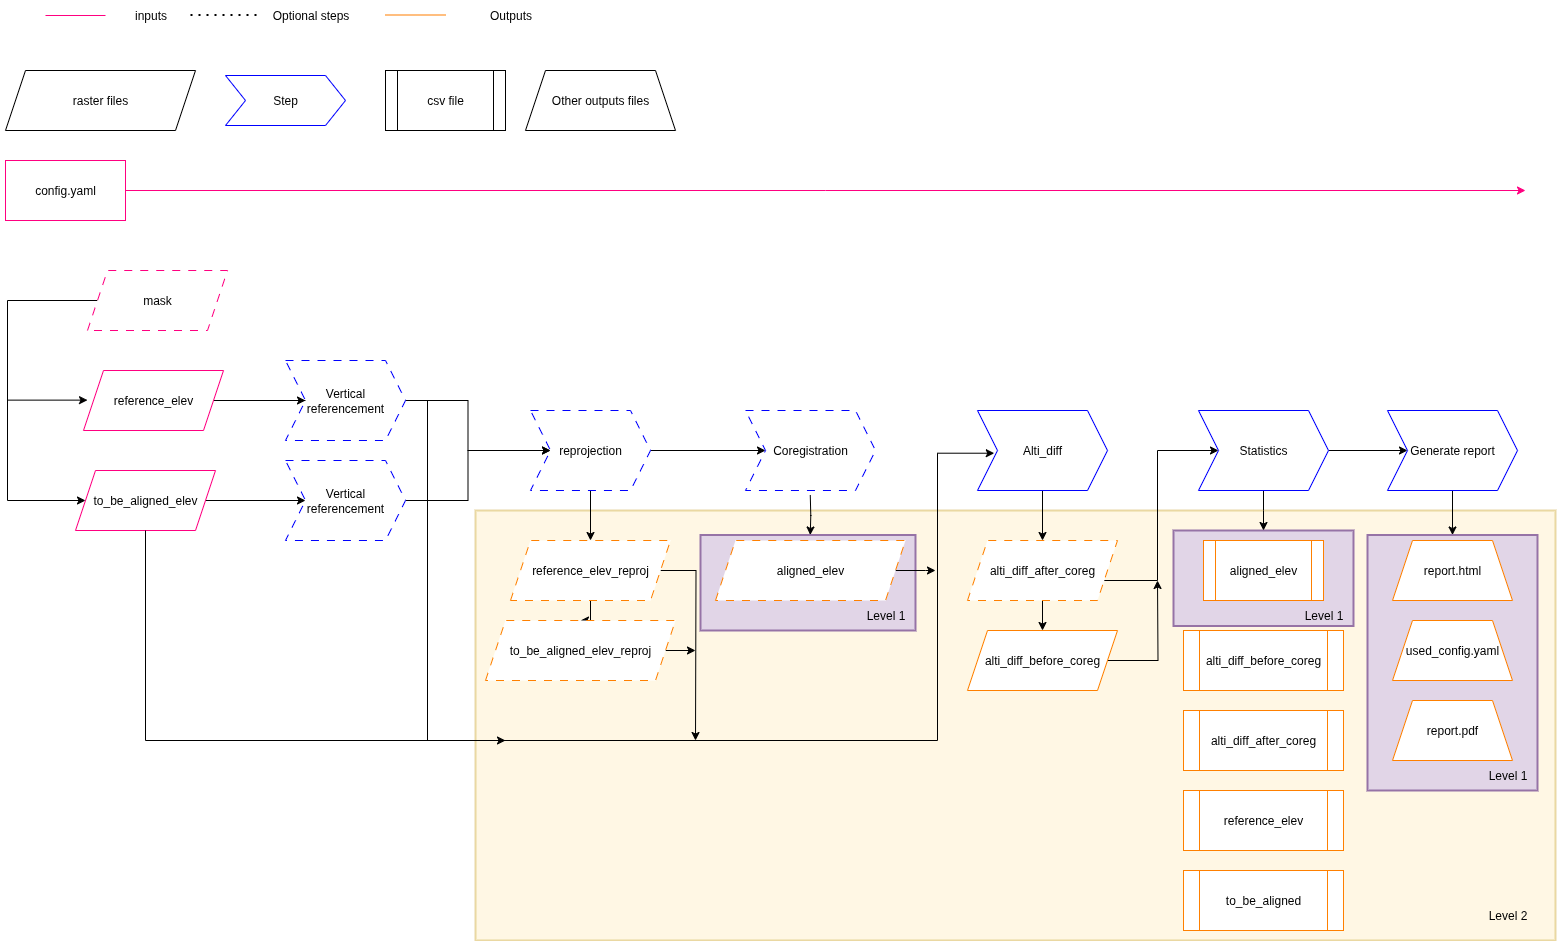

The diagram above was exported from draw.io. Its source (the exported page's mxGraphModel, read from the mxfile embedded in the PNG):
<mxGraphModel dx="1426" dy="825" grid="1" gridSize="10" guides="1" tooltips="1" connect="1" arrows="1" fold="1" page="1" pageScale="1" pageWidth="827" pageHeight="1169" math="0" shadow="0">
  <root>
    <mxCell id="0" />
    <mxCell id="1" parent="0" />
    <mxCell id="CPm7grZck_ailQ3lLtBr-67" value="" style="rounded=0;whiteSpace=wrap;html=1;fillColor=#fff2cc;strokeColor=#d6b656;strokeWidth=2;fillOpacity=50;strokeOpacity=50;" parent="1" vertex="1">
      <mxGeometry x="500" y="550" width="1080" height="430" as="geometry" />
    </mxCell>
    <mxCell id="CPm7grZck_ailQ3lLtBr-65" value="" style="rounded=0;whiteSpace=wrap;html=1;fillColor=#e1d5e7;strokeColor=#9673a6;strokeWidth=2;" parent="1" vertex="1">
      <mxGeometry x="1392" y="574.5" width="170" height="255.5" as="geometry" />
    </mxCell>
    <mxCell id="CPm7grZck_ailQ3lLtBr-64" value="" style="rounded=0;whiteSpace=wrap;html=1;fillColor=#e1d5e7;strokeColor=#9673a6;strokeWidth=2;" parent="1" vertex="1">
      <mxGeometry x="725" y="574.5" width="215" height="95.5" as="geometry" />
    </mxCell>
    <mxCell id="CPm7grZck_ailQ3lLtBr-63" value="" style="rounded=0;whiteSpace=wrap;html=1;fillColor=#e1d5e7;strokeColor=#9673a6;strokeWidth=2;" parent="1" vertex="1">
      <mxGeometry x="1198" y="570" width="180" height="95.5" as="geometry" />
    </mxCell>
    <mxCell id="CPm7grZck_ailQ3lLtBr-12" value="" style="edgeStyle=orthogonalEdgeStyle;rounded=0;orthogonalLoop=1;jettySize=auto;html=1;" parent="1" source="CPm7grZck_ailQ3lLtBr-1" target="CPm7grZck_ailQ3lLtBr-5" edge="1">
      <mxGeometry relative="1" as="geometry" />
    </mxCell>
    <mxCell id="CPm7grZck_ailQ3lLtBr-29" style="edgeStyle=orthogonalEdgeStyle;rounded=0;orthogonalLoop=1;jettySize=auto;html=1;entryX=0.129;entryY=0.534;entryDx=0;entryDy=0;entryPerimeter=0;" parent="1" source="CPm7grZck_ailQ3lLtBr-1" target="CPm7grZck_ailQ3lLtBr-24" edge="1">
      <mxGeometry relative="1" as="geometry">
        <mxPoint x="962" y="490" as="targetPoint" />
        <Array as="points">
          <mxPoint x="452" y="440" />
          <mxPoint x="452" y="780" />
          <mxPoint x="962" y="780" />
          <mxPoint x="962" y="493" />
        </Array>
      </mxGeometry>
    </mxCell>
    <mxCell id="CPm7grZck_ailQ3lLtBr-1" value="reference_elev" style="shape=parallelogram;perimeter=parallelogramPerimeter;whiteSpace=wrap;html=1;fixedSize=1;strokeColor=#FF0080;" parent="1" vertex="1">
      <mxGeometry x="108" y="410" width="140" height="60" as="geometry" />
    </mxCell>
    <mxCell id="CPm7grZck_ailQ3lLtBr-13" value="" style="edgeStyle=orthogonalEdgeStyle;rounded=0;orthogonalLoop=1;jettySize=auto;html=1;" parent="1" source="CPm7grZck_ailQ3lLtBr-2" target="CPm7grZck_ailQ3lLtBr-6" edge="1">
      <mxGeometry relative="1" as="geometry" />
    </mxCell>
    <mxCell id="CPm7grZck_ailQ3lLtBr-2" value="to_be_aligned_elev" style="shape=parallelogram;perimeter=parallelogramPerimeter;whiteSpace=wrap;html=1;fixedSize=1;strokeColor=#FF0080;" parent="1" vertex="1">
      <mxGeometry x="100" y="510" width="140" height="60" as="geometry" />
    </mxCell>
    <mxCell id="CPm7grZck_ailQ3lLtBr-3" value="config.yaml" style="rounded=0;whiteSpace=wrap;html=1;strokeColor=#FF0080;" parent="1" vertex="1">
      <mxGeometry x="30" y="200" width="120" height="60" as="geometry" />
    </mxCell>
    <mxCell id="CPm7grZck_ailQ3lLtBr-4" style="edgeStyle=orthogonalEdgeStyle;rounded=0;orthogonalLoop=1;jettySize=auto;html=1;strokeColor=#FF0080;" parent="1" source="CPm7grZck_ailQ3lLtBr-3" edge="1">
      <mxGeometry relative="1" as="geometry">
        <mxPoint x="1550" y="230" as="targetPoint" />
      </mxGeometry>
    </mxCell>
    <mxCell id="CPm7grZck_ailQ3lLtBr-15" style="edgeStyle=orthogonalEdgeStyle;rounded=0;orthogonalLoop=1;jettySize=auto;html=1;" parent="1" source="CPm7grZck_ailQ3lLtBr-5" target="CPm7grZck_ailQ3lLtBr-14" edge="1">
      <mxGeometry relative="1" as="geometry" />
    </mxCell>
    <mxCell id="CPm7grZck_ailQ3lLtBr-5" value="Vertical referencement" style="shape=step;perimeter=stepPerimeter;whiteSpace=wrap;html=1;fixedSize=1;dashed=1;dashPattern=8 8;strokeColor=#0000FF;" parent="1" vertex="1">
      <mxGeometry x="310" y="400" width="120" height="80" as="geometry" />
    </mxCell>
    <mxCell id="CPm7grZck_ailQ3lLtBr-16" style="edgeStyle=orthogonalEdgeStyle;rounded=0;orthogonalLoop=1;jettySize=auto;html=1;" parent="1" source="CPm7grZck_ailQ3lLtBr-6" target="CPm7grZck_ailQ3lLtBr-14" edge="1">
      <mxGeometry relative="1" as="geometry" />
    </mxCell>
    <mxCell id="CPm7grZck_ailQ3lLtBr-6" value="Vertical referencement" style="shape=step;perimeter=stepPerimeter;whiteSpace=wrap;html=1;fixedSize=1;dashed=1;dashPattern=8 8;strokeColor=#0000FF;" parent="1" vertex="1">
      <mxGeometry x="310" y="500" width="120" height="80" as="geometry" />
    </mxCell>
    <mxCell id="CPm7grZck_ailQ3lLtBr-27" style="edgeStyle=orthogonalEdgeStyle;rounded=0;orthogonalLoop=1;jettySize=auto;html=1;entryX=0;entryY=0.5;entryDx=0;entryDy=0;" parent="1" source="CPm7grZck_ailQ3lLtBr-7" target="CPm7grZck_ailQ3lLtBr-2" edge="1">
      <mxGeometry relative="1" as="geometry">
        <mxPoint x="32" y="550" as="targetPoint" />
        <Array as="points">
          <mxPoint x="32" y="340" />
          <mxPoint x="32" y="540" />
        </Array>
      </mxGeometry>
    </mxCell>
    <mxCell id="CPm7grZck_ailQ3lLtBr-7" value="mask" style="shape=parallelogram;perimeter=parallelogramPerimeter;whiteSpace=wrap;html=1;fixedSize=1;strokeColor=#FF0080;dashed=1;dashPattern=8 8;" parent="1" vertex="1">
      <mxGeometry x="112" y="310" width="140" height="60" as="geometry" />
    </mxCell>
    <mxCell id="CPm7grZck_ailQ3lLtBr-11" value="" style="endArrow=classic;html=1;rounded=0;" parent="1" edge="1">
      <mxGeometry width="50" height="50" relative="1" as="geometry">
        <mxPoint x="32" y="439.6300000000001" as="sourcePoint" />
        <mxPoint x="112" y="439.6300000000001" as="targetPoint" />
      </mxGeometry>
    </mxCell>
    <mxCell id="CPm7grZck_ailQ3lLtBr-21" value="" style="edgeStyle=orthogonalEdgeStyle;rounded=0;orthogonalLoop=1;jettySize=auto;html=1;" parent="1" source="CPm7grZck_ailQ3lLtBr-14" target="CPm7grZck_ailQ3lLtBr-20" edge="1">
      <mxGeometry relative="1" as="geometry" />
    </mxCell>
    <mxCell id="CPm7grZck_ailQ3lLtBr-69" style="edgeStyle=orthogonalEdgeStyle;rounded=0;orthogonalLoop=1;jettySize=auto;html=1;" parent="1" source="CPm7grZck_ailQ3lLtBr-14" target="CPm7grZck_ailQ3lLtBr-17" edge="1">
      <mxGeometry relative="1" as="geometry" />
    </mxCell>
    <mxCell id="CPm7grZck_ailQ3lLtBr-14" value="reprojection" style="shape=step;perimeter=stepPerimeter;whiteSpace=wrap;html=1;fixedSize=1;dashed=1;dashPattern=8 8;strokeColor=#0000FF;" parent="1" vertex="1">
      <mxGeometry x="555" y="450" width="120" height="80" as="geometry" />
    </mxCell>
    <mxCell id="CPm7grZck_ailQ3lLtBr-70" style="edgeStyle=orthogonalEdgeStyle;rounded=0;orthogonalLoop=1;jettySize=auto;html=1;exitX=1;exitY=0.5;exitDx=0;exitDy=0;" parent="1" source="CPm7grZck_ailQ3lLtBr-17" edge="1">
      <mxGeometry relative="1" as="geometry">
        <mxPoint x="720" y="780" as="targetPoint" />
      </mxGeometry>
    </mxCell>
    <mxCell id="LpHN9wn7fkQ0HzL83L8Y-13" value="" style="edgeStyle=orthogonalEdgeStyle;rounded=0;orthogonalLoop=1;jettySize=auto;html=1;" edge="1" parent="1" source="CPm7grZck_ailQ3lLtBr-17" target="CPm7grZck_ailQ3lLtBr-18">
      <mxGeometry relative="1" as="geometry" />
    </mxCell>
    <mxCell id="CPm7grZck_ailQ3lLtBr-17" value="reference_elev_reproj" style="shape=parallelogram;perimeter=parallelogramPerimeter;whiteSpace=wrap;html=1;fixedSize=1;dashed=1;dashPattern=8 8;strokeColor=#FF8000;" parent="1" vertex="1">
      <mxGeometry x="535" y="580" width="160" height="60" as="geometry" />
    </mxCell>
    <mxCell id="CPm7grZck_ailQ3lLtBr-72" style="edgeStyle=orthogonalEdgeStyle;rounded=0;orthogonalLoop=1;jettySize=auto;html=1;exitX=1;exitY=0.5;exitDx=0;exitDy=0;" parent="1" source="CPm7grZck_ailQ3lLtBr-18" edge="1">
      <mxGeometry relative="1" as="geometry">
        <mxPoint x="720" y="690.1764705882354" as="targetPoint" />
      </mxGeometry>
    </mxCell>
    <mxCell id="CPm7grZck_ailQ3lLtBr-18" value="to_be_aligned_elev_reproj" style="shape=parallelogram;perimeter=parallelogramPerimeter;whiteSpace=wrap;html=1;fixedSize=1;dashed=1;dashPattern=8 8;strokeColor=#FF8000;" parent="1" vertex="1">
      <mxGeometry x="510" y="660" width="190" height="60" as="geometry" />
    </mxCell>
    <mxCell id="LpHN9wn7fkQ0HzL83L8Y-1" value="" style="edgeStyle=orthogonalEdgeStyle;rounded=0;orthogonalLoop=1;jettySize=auto;html=1;" edge="1" parent="1">
      <mxGeometry relative="1" as="geometry">
        <mxPoint x="834.758" y="534.5" as="sourcePoint" />
        <mxPoint x="834.75" y="574.5" as="targetPoint" />
      </mxGeometry>
    </mxCell>
    <mxCell id="CPm7grZck_ailQ3lLtBr-20" value="Coregistration" style="shape=step;perimeter=stepPerimeter;whiteSpace=wrap;html=1;fixedSize=1;strokeColor=#0000FF;dashed=1;dashPattern=8 8;" parent="1" vertex="1">
      <mxGeometry x="770" y="450" width="130" height="80" as="geometry" />
    </mxCell>
    <mxCell id="CPm7grZck_ailQ3lLtBr-35" style="edgeStyle=orthogonalEdgeStyle;rounded=0;orthogonalLoop=1;jettySize=auto;html=1;" parent="1" source="CPm7grZck_ailQ3lLtBr-22" edge="1">
      <mxGeometry relative="1" as="geometry">
        <mxPoint x="960" y="610" as="targetPoint" />
      </mxGeometry>
    </mxCell>
    <mxCell id="CPm7grZck_ailQ3lLtBr-22" value="aligned_elev" style="shape=parallelogram;perimeter=parallelogramPerimeter;whiteSpace=wrap;html=1;fixedSize=1;strokeColor=#FF8000;dashed=1;dashPattern=8 8;" parent="1" vertex="1">
      <mxGeometry x="740" y="580" width="190" height="60" as="geometry" />
    </mxCell>
    <mxCell id="LpHN9wn7fkQ0HzL83L8Y-3" value="" style="edgeStyle=orthogonalEdgeStyle;rounded=0;orthogonalLoop=1;jettySize=auto;html=1;" edge="1" parent="1" source="CPm7grZck_ailQ3lLtBr-24" target="CPm7grZck_ailQ3lLtBr-32">
      <mxGeometry relative="1" as="geometry" />
    </mxCell>
    <mxCell id="CPm7grZck_ailQ3lLtBr-24" value="Alti_diff" style="shape=step;perimeter=stepPerimeter;whiteSpace=wrap;html=1;fixedSize=1;strokeColor=#0000FF;" parent="1" vertex="1">
      <mxGeometry x="1002" y="450" width="130" height="80" as="geometry" />
    </mxCell>
    <mxCell id="CPm7grZck_ailQ3lLtBr-39" style="edgeStyle=orthogonalEdgeStyle;rounded=0;orthogonalLoop=1;jettySize=auto;html=1;" parent="1" source="CPm7grZck_ailQ3lLtBr-31" edge="1">
      <mxGeometry relative="1" as="geometry">
        <mxPoint x="1182" y="620" as="targetPoint" />
      </mxGeometry>
    </mxCell>
    <mxCell id="CPm7grZck_ailQ3lLtBr-31" value="alti_diff_before_coreg" style="shape=parallelogram;perimeter=parallelogramPerimeter;whiteSpace=wrap;html=1;fixedSize=1;strokeColor=#FF8000;" parent="1" vertex="1">
      <mxGeometry x="992" y="670" width="150" height="60" as="geometry" />
    </mxCell>
    <mxCell id="CPm7grZck_ailQ3lLtBr-37" style="edgeStyle=orthogonalEdgeStyle;rounded=0;orthogonalLoop=1;jettySize=auto;html=1;entryX=0;entryY=0.5;entryDx=0;entryDy=0;" parent="1" source="CPm7grZck_ailQ3lLtBr-32" target="CPm7grZck_ailQ3lLtBr-36" edge="1">
      <mxGeometry relative="1" as="geometry">
        <Array as="points">
          <mxPoint x="1182" y="620" />
          <mxPoint x="1182" y="490" />
        </Array>
      </mxGeometry>
    </mxCell>
    <mxCell id="LpHN9wn7fkQ0HzL83L8Y-4" value="" style="edgeStyle=orthogonalEdgeStyle;rounded=0;orthogonalLoop=1;jettySize=auto;html=1;" edge="1" parent="1" source="CPm7grZck_ailQ3lLtBr-32" target="CPm7grZck_ailQ3lLtBr-31">
      <mxGeometry relative="1" as="geometry" />
    </mxCell>
    <mxCell id="CPm7grZck_ailQ3lLtBr-32" value="alti_diff_after_coreg" style="shape=parallelogram;perimeter=parallelogramPerimeter;whiteSpace=wrap;html=1;fixedSize=1;strokeColor=#FF8000;dashed=1;dashPattern=8 8;" parent="1" vertex="1">
      <mxGeometry x="992" y="580" width="150" height="60" as="geometry" />
    </mxCell>
    <mxCell id="CPm7grZck_ailQ3lLtBr-48" value="" style="edgeStyle=orthogonalEdgeStyle;rounded=0;orthogonalLoop=1;jettySize=auto;html=1;" parent="1" source="CPm7grZck_ailQ3lLtBr-36" target="CPm7grZck_ailQ3lLtBr-47" edge="1">
      <mxGeometry relative="1" as="geometry" />
    </mxCell>
    <mxCell id="CPm7grZck_ailQ3lLtBr-66" style="edgeStyle=orthogonalEdgeStyle;rounded=0;orthogonalLoop=1;jettySize=auto;html=1;" parent="1" source="CPm7grZck_ailQ3lLtBr-36" edge="1">
      <mxGeometry relative="1" as="geometry">
        <mxPoint x="1288.0000000000002" y="570" as="targetPoint" />
      </mxGeometry>
    </mxCell>
    <mxCell id="CPm7grZck_ailQ3lLtBr-36" value="Statistics" style="shape=step;perimeter=stepPerimeter;whiteSpace=wrap;html=1;fixedSize=1;strokeColor=#0000FF;" parent="1" vertex="1">
      <mxGeometry x="1223" y="450" width="130" height="80" as="geometry" />
    </mxCell>
    <mxCell id="CPm7grZck_ailQ3lLtBr-41" value="aligned_elev" style="shape=process;whiteSpace=wrap;html=1;backgroundOutline=1;strokeColor=#FF8000;" parent="1" vertex="1">
      <mxGeometry x="1228" y="580" width="120" height="60" as="geometry" />
    </mxCell>
    <mxCell id="CPm7grZck_ailQ3lLtBr-42" value="alti_diff_before_coreg" style="shape=process;whiteSpace=wrap;html=1;backgroundOutline=1;strokeColor=#FF8000;" parent="1" vertex="1">
      <mxGeometry x="1208" y="670" width="160" height="60" as="geometry" />
    </mxCell>
    <mxCell id="CPm7grZck_ailQ3lLtBr-43" value="alti_diff_after_coreg" style="shape=process;whiteSpace=wrap;html=1;backgroundOutline=1;strokeColor=#FF8000;" parent="1" vertex="1">
      <mxGeometry x="1208" y="750" width="160" height="60" as="geometry" />
    </mxCell>
    <mxCell id="CPm7grZck_ailQ3lLtBr-44" value="reference_elev" style="shape=process;whiteSpace=wrap;html=1;backgroundOutline=1;strokeColor=#FF8000;" parent="1" vertex="1">
      <mxGeometry x="1208" y="830" width="160" height="60" as="geometry" />
    </mxCell>
    <mxCell id="CPm7grZck_ailQ3lLtBr-45" value="to_be_aligned" style="shape=process;whiteSpace=wrap;html=1;backgroundOutline=1;strokeColor=#FF8000;" parent="1" vertex="1">
      <mxGeometry x="1208" y="910" width="160" height="60" as="geometry" />
    </mxCell>
    <mxCell id="LpHN9wn7fkQ0HzL83L8Y-12" style="edgeStyle=orthogonalEdgeStyle;rounded=0;orthogonalLoop=1;jettySize=auto;html=1;entryX=0.5;entryY=0;entryDx=0;entryDy=0;" edge="1" parent="1" source="CPm7grZck_ailQ3lLtBr-47" target="CPm7grZck_ailQ3lLtBr-65">
      <mxGeometry relative="1" as="geometry" />
    </mxCell>
    <mxCell id="CPm7grZck_ailQ3lLtBr-47" value="Generate report" style="shape=step;perimeter=stepPerimeter;whiteSpace=wrap;html=1;fixedSize=1;strokeColor=#0000FF;" parent="1" vertex="1">
      <mxGeometry x="1412" y="450" width="130" height="80" as="geometry" />
    </mxCell>
    <mxCell id="CPm7grZck_ailQ3lLtBr-49" value="report.html" style="shape=trapezoid;perimeter=trapezoidPerimeter;whiteSpace=wrap;html=1;fixedSize=1;fillStyle=auto;strokeColor=#FF8000;" parent="1" vertex="1">
      <mxGeometry x="1417" y="580" width="120" height="60" as="geometry" />
    </mxCell>
    <mxCell id="CPm7grZck_ailQ3lLtBr-50" value="report.pdf" style="shape=trapezoid;perimeter=trapezoidPerimeter;whiteSpace=wrap;html=1;fixedSize=1;fillStyle=auto;strokeColor=#FF8000;" parent="1" vertex="1">
      <mxGeometry x="1417" y="740" width="120" height="60" as="geometry" />
    </mxCell>
    <mxCell id="CPm7grZck_ailQ3lLtBr-51" value="used_config.yaml" style="shape=trapezoid;perimeter=trapezoidPerimeter;whiteSpace=wrap;html=1;fixedSize=1;fillStyle=auto;strokeColor=#FF8000;" parent="1" vertex="1">
      <mxGeometry x="1417" y="660" width="120" height="60" as="geometry" />
    </mxCell>
    <mxCell id="CPm7grZck_ailQ3lLtBr-52" value="Step" style="shape=step;perimeter=stepPerimeter;whiteSpace=wrap;html=1;fixedSize=1;strokeColor=#0000FF;" parent="1" vertex="1">
      <mxGeometry x="250" y="115" width="120" height="50" as="geometry" />
    </mxCell>
    <mxCell id="CPm7grZck_ailQ3lLtBr-53" value="raster files" style="shape=parallelogram;perimeter=parallelogramPerimeter;whiteSpace=wrap;html=1;fixedSize=1;" parent="1" vertex="1">
      <mxGeometry x="30" y="110" width="190" height="60" as="geometry" />
    </mxCell>
    <mxCell id="CPm7grZck_ailQ3lLtBr-54" value="" style="endArrow=none;dashed=1;html=1;dashPattern=1 3;strokeWidth=2;rounded=0;" parent="1" edge="1">
      <mxGeometry width="50" height="50" relative="1" as="geometry">
        <mxPoint x="215" y="54.5" as="sourcePoint" />
        <mxPoint x="285" y="54.5" as="targetPoint" />
      </mxGeometry>
    </mxCell>
    <mxCell id="CPm7grZck_ailQ3lLtBr-55" value="Optional steps" style="text;html=1;align=center;verticalAlign=middle;resizable=0;points=[];autosize=1;strokeColor=none;fillColor=none;" parent="1" vertex="1">
      <mxGeometry x="285" y="40" width="100" height="30" as="geometry" />
    </mxCell>
    <mxCell id="CPm7grZck_ailQ3lLtBr-56" value="csv file" style="shape=process;whiteSpace=wrap;html=1;backgroundOutline=1;" parent="1" vertex="1">
      <mxGeometry x="410" y="110" width="120" height="60" as="geometry" />
    </mxCell>
    <mxCell id="CPm7grZck_ailQ3lLtBr-57" value="Other outputs files" style="shape=trapezoid;perimeter=trapezoidPerimeter;whiteSpace=wrap;html=1;fixedSize=1;" parent="1" vertex="1">
      <mxGeometry x="550" y="110" width="150" height="60" as="geometry" />
    </mxCell>
    <mxCell id="CPm7grZck_ailQ3lLtBr-58" value="" style="endArrow=none;html=1;rounded=0;strokeColor=#FF0080;" parent="1" edge="1">
      <mxGeometry width="50" height="50" relative="1" as="geometry">
        <mxPoint x="70" y="55" as="sourcePoint" />
        <mxPoint x="130" y="55" as="targetPoint" />
      </mxGeometry>
    </mxCell>
    <mxCell id="CPm7grZck_ailQ3lLtBr-59" value="inputs" style="text;html=1;align=center;verticalAlign=middle;resizable=0;points=[];autosize=1;strokeColor=none;fillColor=none;" parent="1" vertex="1">
      <mxGeometry x="145" y="40" width="60" height="30" as="geometry" />
    </mxCell>
    <mxCell id="CPm7grZck_ailQ3lLtBr-60" value="" style="endArrow=none;html=1;rounded=0;strokeColor=#FF8000;" parent="1" edge="1">
      <mxGeometry width="50" height="50" relative="1" as="geometry">
        <mxPoint x="410" y="54.5" as="sourcePoint" />
        <mxPoint x="470" y="54.5" as="targetPoint" />
      </mxGeometry>
    </mxCell>
    <mxCell id="CPm7grZck_ailQ3lLtBr-61" value="Outputs" style="text;html=1;align=center;verticalAlign=middle;resizable=0;points=[];autosize=1;strokeColor=none;fillColor=none;" parent="1" vertex="1">
      <mxGeometry x="500" y="40" width="70" height="30" as="geometry" />
    </mxCell>
    <mxCell id="CPm7grZck_ailQ3lLtBr-68" value="" style="edgeStyle=orthogonalEdgeStyle;rounded=0;orthogonalLoop=1;jettySize=auto;html=1;" parent="1" source="CPm7grZck_ailQ3lLtBr-2" edge="1">
      <mxGeometry relative="1" as="geometry">
        <mxPoint x="530" y="780" as="targetPoint" />
        <mxPoint x="230" y="540" as="sourcePoint" />
        <Array as="points">
          <mxPoint x="170" y="780" />
          <mxPoint x="525" y="780" />
        </Array>
      </mxGeometry>
    </mxCell>
    <mxCell id="CPm7grZck_ailQ3lLtBr-73" value="Level 1" style="text;html=1;align=center;verticalAlign=middle;resizable=0;points=[];autosize=1;strokeColor=none;fillColor=none;" parent="1" vertex="1">
      <mxGeometry x="880" y="640" width="60" height="30" as="geometry" />
    </mxCell>
    <mxCell id="CPm7grZck_ailQ3lLtBr-74" value="Level 1" style="text;html=1;align=center;verticalAlign=middle;resizable=0;points=[];autosize=1;strokeColor=none;fillColor=none;" parent="1" vertex="1">
      <mxGeometry x="1318" y="640" width="60" height="30" as="geometry" />
    </mxCell>
    <mxCell id="CPm7grZck_ailQ3lLtBr-75" value="Level 1" style="text;html=1;align=center;verticalAlign=middle;resizable=0;points=[];autosize=1;strokeColor=none;fillColor=none;" parent="1" vertex="1">
      <mxGeometry x="1502" y="800" width="60" height="30" as="geometry" />
    </mxCell>
    <mxCell id="CPm7grZck_ailQ3lLtBr-76" value="Level 2" style="text;html=1;align=center;verticalAlign=middle;resizable=0;points=[];autosize=1;strokeColor=none;fillColor=none;" parent="1" vertex="1">
      <mxGeometry x="1502" y="940" width="60" height="30" as="geometry" />
    </mxCell>
  </root>
</mxGraphModel>